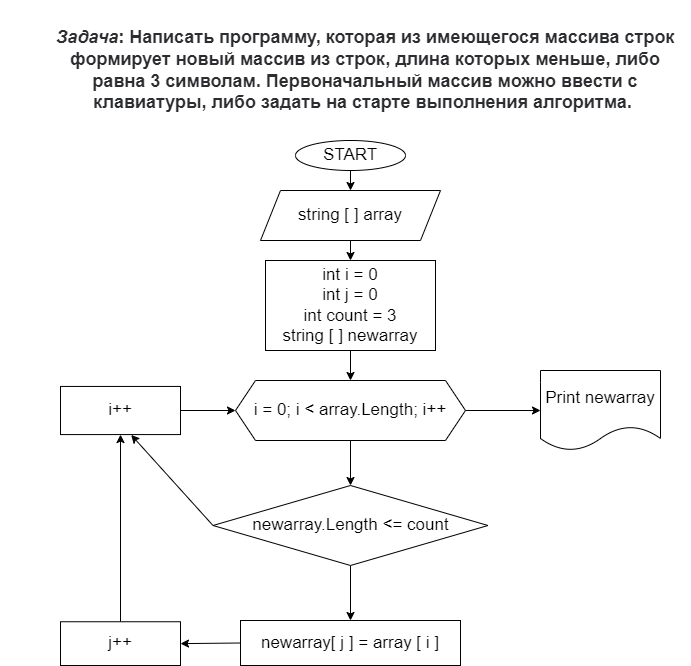

The diagram above was exported from draw.io. Its source (the exported page's mxGraphModel, read from the mxfile embedded in the PNG):
<mxGraphModel dx="753" dy="443" grid="1" gridSize="10" guides="1" tooltips="1" connect="1" arrows="1" fold="1" page="1" pageScale="1" pageWidth="827" pageHeight="1169" math="0" shadow="0">
  <root>
    <mxCell id="0" />
    <mxCell id="1" parent="0" />
    <mxCell id="2" value="&lt;blockquote style=&quot;margin: 0 0 0 40px ; border: none ; padding: 0px&quot;&gt;&lt;h2 style=&quot;font-size: 18px&quot;&gt;&lt;em style=&quot;box-sizing: border-box ; color: rgb(44 , 45 , 48) ; font-family: &amp;#34;roboto&amp;#34; , &amp;#34;san francisco&amp;#34; , &amp;#34;helvetica neue&amp;#34; , &amp;#34;helvetica&amp;#34; , &amp;#34;arial&amp;#34; ; background-color: rgb(255 , 255 , 255)&quot;&gt;Задача&lt;/em&gt;&lt;span style=&quot;color: rgb(44 , 45 , 48) ; font-family: &amp;#34;roboto&amp;#34; , &amp;#34;san francisco&amp;#34; , &amp;#34;helvetica neue&amp;#34; , &amp;#34;helvetica&amp;#34; , &amp;#34;arial&amp;#34; ; background-color: rgb(255 , 255 , 255)&quot;&gt;: Написать программу, которая из имеющегося массива строк формирует новый массив из строк, длина которых меньше, либо равна 3 символам. Первоначальный массив можно ввести с клавиатуры, либо задать на старте выполнения алгоритма.&amp;nbsp;&lt;/span&gt;&lt;/h2&gt;&lt;/blockquote&gt;" style="text;html=1;strokeColor=none;fillColor=none;align=center;verticalAlign=middle;whiteSpace=wrap;rounded=0;" vertex="1" parent="1">
      <mxGeometry x="30" y="20" width="690" height="140" as="geometry" />
    </mxCell>
    <mxCell id="31" style="edgeStyle=none;html=1;entryX=0.5;entryY=0;entryDx=0;entryDy=0;fontSize=17;" edge="1" parent="1" source="3" target="4">
      <mxGeometry relative="1" as="geometry" />
    </mxCell>
    <mxCell id="3" value="START" style="ellipse;whiteSpace=wrap;html=1;fontSize=17;" vertex="1" parent="1">
      <mxGeometry x="325" y="160" width="110" height="30" as="geometry" />
    </mxCell>
    <mxCell id="32" style="edgeStyle=none;html=1;exitX=0.5;exitY=1;exitDx=0;exitDy=0;entryX=0.5;entryY=0;entryDx=0;entryDy=0;fontSize=17;" edge="1" parent="1" source="4" target="5">
      <mxGeometry relative="1" as="geometry" />
    </mxCell>
    <mxCell id="4" value="string [ ] array&lt;br style=&quot;font-size: 17px&quot;&gt;" style="shape=parallelogram;perimeter=parallelogramPerimeter;whiteSpace=wrap;html=1;fixedSize=1;fontSize=17;" vertex="1" parent="1">
      <mxGeometry x="290" y="210" width="180" height="50" as="geometry" />
    </mxCell>
    <mxCell id="33" style="edgeStyle=none;html=1;exitX=0.5;exitY=1;exitDx=0;exitDy=0;entryX=0.5;entryY=0;entryDx=0;entryDy=0;fontSize=17;" edge="1" parent="1" source="5" target="7">
      <mxGeometry relative="1" as="geometry" />
    </mxCell>
    <mxCell id="5" value="int i = 0&lt;br&gt;int j = 0&lt;br&gt;int count = 3&lt;br&gt;string [ ] newarray" style="rounded=0;whiteSpace=wrap;html=1;fontSize=17;" vertex="1" parent="1">
      <mxGeometry x="295" y="280" width="170" height="90" as="geometry" />
    </mxCell>
    <mxCell id="21" style="edgeStyle=none;html=1;exitX=0.5;exitY=1;exitDx=0;exitDy=0;entryX=0.5;entryY=0;entryDx=0;entryDy=0;fontSize=17;" edge="1" parent="1" source="7" target="8">
      <mxGeometry relative="1" as="geometry" />
    </mxCell>
    <mxCell id="30" style="edgeStyle=none;html=1;entryX=0;entryY=0.5;entryDx=0;entryDy=0;fontSize=17;exitX=1;exitY=0.5;exitDx=0;exitDy=0;" edge="1" parent="1" source="7" target="26">
      <mxGeometry relative="1" as="geometry" />
    </mxCell>
    <mxCell id="7" value="i = 0; i &amp;lt; array.Length; i++" style="shape=hexagon;perimeter=hexagonPerimeter2;whiteSpace=wrap;html=1;fixedSize=1;fontSize=17;" vertex="1" parent="1">
      <mxGeometry x="265" y="400" width="230" height="60" as="geometry" />
    </mxCell>
    <mxCell id="13" value="" style="edgeStyle=none;html=1;fontSize=17;" edge="1" parent="1" source="8" target="12">
      <mxGeometry relative="1" as="geometry" />
    </mxCell>
    <mxCell id="29" style="edgeStyle=none;html=1;exitX=0;exitY=0.5;exitDx=0;exitDy=0;fontSize=17;entryX=0.589;entryY=1.007;entryDx=0;entryDy=0;entryPerimeter=0;" edge="1" parent="1" source="8" target="22">
      <mxGeometry relative="1" as="geometry">
        <mxPoint x="150" y="544.8333333333335" as="targetPoint" />
      </mxGeometry>
    </mxCell>
    <mxCell id="8" value="&lt;font style=&quot;font-size: 17px&quot;&gt;newarray.Length &amp;lt;= count&lt;/font&gt;" style="rhombus;whiteSpace=wrap;html=1;fontSize=17;" vertex="1" parent="1">
      <mxGeometry x="242.5" y="505" width="275" height="80" as="geometry" />
    </mxCell>
    <mxCell id="19" style="edgeStyle=none;html=1;entryX=1;entryY=0.5;entryDx=0;entryDy=0;fontSize=17;exitX=0;exitY=0.5;exitDx=0;exitDy=0;" edge="1" parent="1" source="12" target="14">
      <mxGeometry relative="1" as="geometry">
        <mxPoint x="260" y="663" as="sourcePoint" />
      </mxGeometry>
    </mxCell>
    <mxCell id="12" value="newarray[ j ] = array [ i ]" style="whiteSpace=wrap;html=1;fontSize=17;" vertex="1" parent="1">
      <mxGeometry x="270" y="640" width="220" height="45" as="geometry" />
    </mxCell>
    <mxCell id="23" value="" style="edgeStyle=none;html=1;fontSize=17;" edge="1" parent="1" source="14" target="22">
      <mxGeometry relative="1" as="geometry" />
    </mxCell>
    <mxCell id="14" value="j++" style="whiteSpace=wrap;html=1;fontSize=17;" vertex="1" parent="1">
      <mxGeometry x="90" y="641.25" width="120" height="43.75" as="geometry" />
    </mxCell>
    <mxCell id="24" style="edgeStyle=none;html=1;entryX=0;entryY=0.5;entryDx=0;entryDy=0;fontSize=17;" edge="1" parent="1" source="22" target="7">
      <mxGeometry relative="1" as="geometry" />
    </mxCell>
    <mxCell id="22" value="i++" style="whiteSpace=wrap;html=1;fontSize=17;" vertex="1" parent="1">
      <mxGeometry x="90" y="405.94" width="120" height="48.13" as="geometry" />
    </mxCell>
    <mxCell id="26" value="Print newarray&lt;br&gt;" style="shape=document;whiteSpace=wrap;html=1;boundedLbl=1;fontSize=17;" vertex="1" parent="1">
      <mxGeometry x="570" y="390" width="120" height="80" as="geometry" />
    </mxCell>
  </root>
</mxGraphModel>